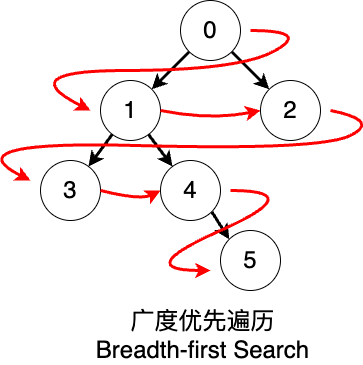

The diagram above was exported from draw.io. Its source (the exported page's mxGraphModel, read from the mxfile embedded in the PNG):
<mxGraphModel dx="1026" dy="658" grid="1" gridSize="10" guides="1" tooltips="1" connect="1" arrows="1" fold="1" page="1" pageScale="1" pageWidth="827" pageHeight="1169" math="0" shadow="0">
  <root>
    <mxCell id="0" />
    <mxCell id="1" parent="0" />
    <mxCell id="Jd4xQipiam9Sk8CIFxBa-22" style="rounded=0;orthogonalLoop=1;jettySize=auto;html=1;fontSize=24;strokeWidth=3;" parent="1" source="Jd4xQipiam9Sk8CIFxBa-24" target="Jd4xQipiam9Sk8CIFxBa-27" edge="1">
      <mxGeometry relative="1" as="geometry" />
    </mxCell>
    <mxCell id="Jd4xQipiam9Sk8CIFxBa-23" style="rounded=0;orthogonalLoop=1;jettySize=auto;html=1;fontSize=24;strokeWidth=3;" parent="1" source="Jd4xQipiam9Sk8CIFxBa-24" target="Jd4xQipiam9Sk8CIFxBa-28" edge="1">
      <mxGeometry relative="1" as="geometry" />
    </mxCell>
    <mxCell id="Jd4xQipiam9Sk8CIFxBa-24" value="0" style="ellipse;whiteSpace=wrap;html=1;aspect=fixed;fontSize=24;" parent="1" vertex="1">
      <mxGeometry x="570" width="60" height="60" as="geometry" />
    </mxCell>
    <mxCell id="Jd4xQipiam9Sk8CIFxBa-25" style="rounded=0;orthogonalLoop=1;jettySize=auto;html=1;fontSize=24;strokeWidth=3;" parent="1" source="Jd4xQipiam9Sk8CIFxBa-27" target="Jd4xQipiam9Sk8CIFxBa-31" edge="1">
      <mxGeometry relative="1" as="geometry" />
    </mxCell>
    <mxCell id="Jd4xQipiam9Sk8CIFxBa-26" style="rounded=0;orthogonalLoop=1;jettySize=auto;html=1;fontSize=24;strokeWidth=3;" parent="1" source="Jd4xQipiam9Sk8CIFxBa-27" target="Jd4xQipiam9Sk8CIFxBa-29" edge="1">
      <mxGeometry relative="1" as="geometry" />
    </mxCell>
    <mxCell id="Jd4xQipiam9Sk8CIFxBa-27" value="1" style="ellipse;whiteSpace=wrap;html=1;aspect=fixed;fontSize=24;" parent="1" vertex="1">
      <mxGeometry x="490" y="80" width="60" height="60" as="geometry" />
    </mxCell>
    <mxCell id="Jd4xQipiam9Sk8CIFxBa-28" value="2" style="ellipse;whiteSpace=wrap;html=1;aspect=fixed;fontSize=24;" parent="1" vertex="1">
      <mxGeometry x="650" y="80" width="60" height="60" as="geometry" />
    </mxCell>
    <mxCell id="Jd4xQipiam9Sk8CIFxBa-29" value="3" style="ellipse;whiteSpace=wrap;html=1;aspect=fixed;fontSize=24;" parent="1" vertex="1">
      <mxGeometry x="430" y="160" width="60" height="60" as="geometry" />
    </mxCell>
    <mxCell id="Jd4xQipiam9Sk8CIFxBa-30" style="rounded=0;orthogonalLoop=1;jettySize=auto;html=1;exitX=1;exitY=1;exitDx=0;exitDy=0;entryX=0;entryY=0;entryDx=0;entryDy=0;fontSize=24;strokeWidth=3;" parent="1" source="Jd4xQipiam9Sk8CIFxBa-31" target="Jd4xQipiam9Sk8CIFxBa-32" edge="1">
      <mxGeometry relative="1" as="geometry" />
    </mxCell>
    <mxCell id="Jd4xQipiam9Sk8CIFxBa-31" value="4" style="ellipse;whiteSpace=wrap;html=1;aspect=fixed;fontSize=24;" parent="1" vertex="1">
      <mxGeometry x="550" y="160" width="60" height="60" as="geometry" />
    </mxCell>
    <mxCell id="Jd4xQipiam9Sk8CIFxBa-32" value="5" style="ellipse;whiteSpace=wrap;html=1;aspect=fixed;fontSize=24;" parent="1" vertex="1">
      <mxGeometry x="610" y="230" width="60" height="60" as="geometry" />
    </mxCell>
    <mxCell id="Jd4xQipiam9Sk8CIFxBa-38" value="" style="curved=1;endArrow=classic;html=1;rounded=0;strokeColor=#FF0000;strokeWidth=3;" parent="1" edge="1">
      <mxGeometry width="50" height="50" relative="1" as="geometry">
        <mxPoint x="640" y="30" as="sourcePoint" />
        <mxPoint x="480" y="110" as="targetPoint" />
        <Array as="points">
          <mxPoint x="700" y="30" />
          <mxPoint x="630" y="70" />
          <mxPoint x="400" y="70" />
        </Array>
      </mxGeometry>
    </mxCell>
    <mxCell id="Jd4xQipiam9Sk8CIFxBa-39" value="" style="curved=1;endArrow=classic;html=1;rounded=0;exitX=1;exitY=0.5;exitDx=0;exitDy=0;entryX=0;entryY=0.5;entryDx=0;entryDy=0;strokeColor=#FF0000;strokeWidth=3;" parent="1" source="Jd4xQipiam9Sk8CIFxBa-27" target="Jd4xQipiam9Sk8CIFxBa-28" edge="1">
      <mxGeometry width="50" height="50" relative="1" as="geometry">
        <mxPoint x="560" y="120" as="sourcePoint" />
        <mxPoint x="640" y="100" as="targetPoint" />
        <Array as="points">
          <mxPoint x="600" y="120" />
        </Array>
      </mxGeometry>
    </mxCell>
    <mxCell id="Jd4xQipiam9Sk8CIFxBa-40" value="" style="curved=1;endArrow=classic;html=1;rounded=0;strokeColor=#FF0000;strokeWidth=3;" parent="1" edge="1">
      <mxGeometry width="50" height="50" relative="1" as="geometry">
        <mxPoint x="720" y="110" as="sourcePoint" />
        <mxPoint x="420" y="180" as="targetPoint" />
        <Array as="points">
          <mxPoint x="770" y="120" />
          <mxPoint x="710" y="150" />
          <mxPoint x="340" y="140" />
        </Array>
      </mxGeometry>
    </mxCell>
    <mxCell id="Jd4xQipiam9Sk8CIFxBa-41" value="" style="curved=1;endArrow=classic;html=1;rounded=0;exitX=1;exitY=0.5;exitDx=0;exitDy=0;entryX=0;entryY=0.5;entryDx=0;entryDy=0;strokeColor=#FF0000;strokeWidth=3;" parent="1" source="Jd4xQipiam9Sk8CIFxBa-29" target="Jd4xQipiam9Sk8CIFxBa-31" edge="1">
      <mxGeometry width="50" height="50" relative="1" as="geometry">
        <mxPoint x="500" y="220" as="sourcePoint" />
        <mxPoint x="550" y="170" as="targetPoint" />
        <Array as="points">
          <mxPoint x="530" y="200" />
        </Array>
      </mxGeometry>
    </mxCell>
    <mxCell id="Jd4xQipiam9Sk8CIFxBa-42" value="" style="curved=1;endArrow=classic;html=1;rounded=0;strokeColor=#FF0000;strokeWidth=3;" parent="1" edge="1">
      <mxGeometry width="50" height="50" relative="1" as="geometry">
        <mxPoint x="620" y="190" as="sourcePoint" />
        <mxPoint x="600" y="270" as="targetPoint" />
        <Array as="points">
          <mxPoint x="700" y="190" />
          <mxPoint x="520" y="270" />
        </Array>
      </mxGeometry>
    </mxCell>
    <mxCell id="Jd4xQipiam9Sk8CIFxBa-44" value="&lt;font style=&quot;font-size: 24px;&quot;&gt;广度优先遍历&lt;br&gt;Breadth-first Search&lt;/font&gt;" style="text;html=1;strokeColor=none;fillColor=none;align=center;verticalAlign=middle;whiteSpace=wrap;rounded=0;" parent="1" vertex="1">
      <mxGeometry x="450" y="320" width="285" height="30" as="geometry" />
    </mxCell>
  </root>
</mxGraphModel>